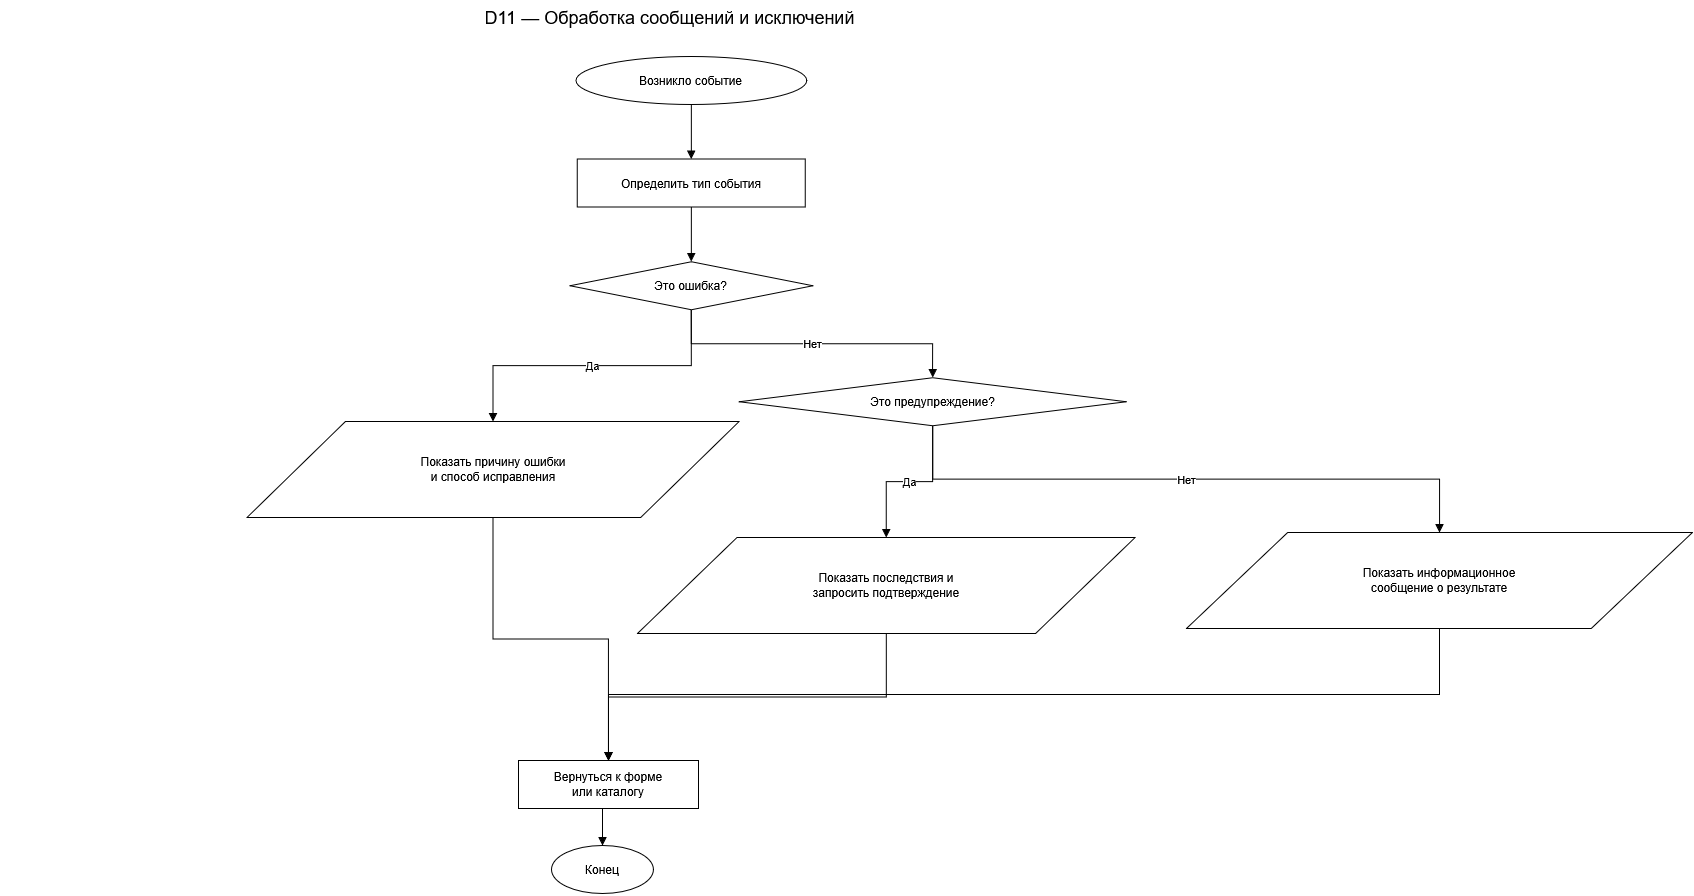

The diagram above was exported from draw.io. Its source (the exported page's mxGraphModel, read from the mxfile embedded in the PNG):
<mxGraphModel dx="7433" dy="-5897" grid="0" gridSize="10" guides="1" tooltips="1" connect="1" arrows="1" fold="1" page="0" pageScale="1" pageWidth="827" pageHeight="1169" math="0" shadow="0">
  <root>
    <mxCell id="0" />
    <mxCell id="1" parent="0" />
    <mxCell id="ucVJKTS0qU9xN8Zi3yHk-291" parent="1" style="text;html=1;align=center;verticalAlign=middle;whiteSpace=wrap;rounded=0;fontSize=18;fontColor=#000000;strokeColor=none;fillColor=none;" value="D11 — Обработка сообщений и исключений" vertex="1">
      <mxGeometry height="35" width="1341" x="-5806.996896551724" y="6843.001724137931" as="geometry" />
    </mxCell>
    <mxCell id="ucVJKTS0qU9xN8Zi3yHk-292" parent="1" style="shape=ellipse;whiteSpace=wrap;html=1;fillColor=#FFFFFF;strokeColor=#000000;fontColor=#000000;fontSize=12;align=center;verticalAlign=middle;spacing=4;" value="Возникло событие" vertex="1">
      <mxGeometry height="48" width="230.76" x="-5230.526896551723" y="6899.881724137931" as="geometry" />
    </mxCell>
    <mxCell id="ucVJKTS0qU9xN8Zi3yHk-293" parent="1" style="shape=rectangle;whiteSpace=wrap;html=1;fillColor=#FFFFFF;strokeColor=#000000;fontColor=#000000;fontSize=12;align=center;verticalAlign=middle;spacing=4;" value="Определить тип события" vertex="1">
      <mxGeometry height="48" width="228" x="-5229.146896551723" y="7002.561724137931" as="geometry" />
    </mxCell>
    <mxCell id="ucVJKTS0qU9xN8Zi3yHk-294" parent="1" style="shape=rhombus;whiteSpace=wrap;html=1;fillColor=#FFFFFF;strokeColor=#000000;fontColor=#000000;fontSize=12;align=center;verticalAlign=middle;spacing=4;" value="Это ошибка?" vertex="1">
      <mxGeometry height="48" width="242.86" x="-5236.576896551724" y="7105.221724137931" as="geometry" />
    </mxCell>
    <mxCell id="ucVJKTS0qU9xN8Zi3yHk-295" parent="1" style="shape=parallelogram;whiteSpace=wrap;html=1;fillColor=#FFFFFF;strokeColor=#000000;fontColor=#000000;fontSize=12;align=center;verticalAlign=middle;spacing=4;" value="Показать причину ошибки&lt;br&gt;и способ исправления" vertex="1">
      <mxGeometry height="96" width="492.12" x="-5559.466896551724" y="7265.001724137931" as="geometry" />
    </mxCell>
    <mxCell id="ucVJKTS0qU9xN8Zi3yHk-296" parent="1" style="shape=rhombus;whiteSpace=wrap;html=1;fillColor=#FFFFFF;strokeColor=#000000;fontColor=#000000;fontSize=12;align=center;verticalAlign=middle;spacing=4;" value="Это предупреждение?" vertex="1">
      <mxGeometry height="48" width="387.06" x="-5067.346896551724" y="7221.231724137931" as="geometry" />
    </mxCell>
    <mxCell id="ucVJKTS0qU9xN8Zi3yHk-297" parent="1" style="shape=parallelogram;whiteSpace=wrap;html=1;fillColor=#FFFFFF;strokeColor=#000000;fontColor=#000000;fontSize=12;align=center;verticalAlign=middle;spacing=4;" value="Показать последствия и&lt;br&gt;запросить подтверждение" vertex="1">
      <mxGeometry height="96" width="497.64" x="-5168.996896551724" y="7381.001724137931" as="geometry" />
    </mxCell>
    <mxCell id="ucVJKTS0qU9xN8Zi3yHk-298" parent="1" style="shape=parallelogram;whiteSpace=wrap;html=1;fillColor=#FFFFFF;strokeColor=#000000;fontColor=#000000;fontSize=12;align=center;verticalAlign=middle;spacing=4;" value="Показать информационное&lt;br&gt;сообщение о результате" vertex="1">
      <mxGeometry height="96" width="505.94" x="-4619.996896551725" y="7376.001724137931" as="geometry" />
    </mxCell>
    <mxCell id="ucVJKTS0qU9xN8Zi3yHk-299" parent="1" style="shape=rectangle;whiteSpace=wrap;html=1;fillColor=#FFFFFF;strokeColor=#000000;fontColor=#000000;fontSize=12;align=center;verticalAlign=middle;spacing=4;" value="Вернуться к форме&lt;br&gt;или каталогу" vertex="1">
      <mxGeometry height="48" width="180" x="-5287.996896551724" y="7604.001724137932" as="geometry" />
    </mxCell>
    <mxCell id="ucVJKTS0qU9xN8Zi3yHk-300" parent="1" style="shape=ellipse;whiteSpace=wrap;html=1;fillColor=#FFFFFF;strokeColor=#000000;fontColor=#000000;fontSize=12;align=center;verticalAlign=middle;spacing=4;" value="Конец" vertex="1">
      <mxGeometry height="48" width="101.96" x="-5254.996896551725" y="7689.001724137931" as="geometry" />
    </mxCell>
    <mxCell id="ucVJKTS0qU9xN8Zi3yHk-301" edge="1" parent="1" source="ucVJKTS0qU9xN8Zi3yHk-292" style="rounded=0;orthogonalLoop=1;html=1;strokeColor=#000000;fontColor=#000000;fontSize=11;endArrow=block;endFill=1;edgeStyle=orthogonalEdgeStyle;rounded=0;orthogonalLoop=1;jettySize=auto;exitX=0.5;exitY=1;exitPerimeter=1;entryX=0.5;entryY=0;entryPerimeter=1;" target="ucVJKTS0qU9xN8Zi3yHk-293" value="">
      <mxGeometry relative="1" as="geometry" />
    </mxCell>
    <mxCell id="ucVJKTS0qU9xN8Zi3yHk-302" edge="1" parent="1" source="ucVJKTS0qU9xN8Zi3yHk-293" style="rounded=0;orthogonalLoop=1;html=1;strokeColor=#000000;fontColor=#000000;fontSize=11;endArrow=block;endFill=1;edgeStyle=orthogonalEdgeStyle;rounded=0;orthogonalLoop=1;jettySize=auto;exitX=0.5;exitY=1;exitPerimeter=1;entryX=0.5;entryY=0;entryPerimeter=1;" target="ucVJKTS0qU9xN8Zi3yHk-294" value="">
      <mxGeometry relative="1" as="geometry" />
    </mxCell>
    <mxCell id="ucVJKTS0qU9xN8Zi3yHk-303" edge="1" parent="1" source="ucVJKTS0qU9xN8Zi3yHk-294" style="rounded=0;orthogonalLoop=1;html=1;strokeColor=#000000;fontColor=#000000;fontSize=11;endArrow=block;endFill=1;edgeStyle=orthogonalEdgeStyle;rounded=0;orthogonalLoop=1;jettySize=auto;exitX=0.5;exitY=1;exitPerimeter=1;entryX=0.5;entryY=0;entryPerimeter=1;" target="ucVJKTS0qU9xN8Zi3yHk-295" value="Да">
      <mxGeometry relative="1" as="geometry" />
    </mxCell>
    <mxCell id="ucVJKTS0qU9xN8Zi3yHk-304" edge="1" parent="1" source="ucVJKTS0qU9xN8Zi3yHk-294" style="rounded=0;orthogonalLoop=1;html=1;strokeColor=#000000;fontColor=#000000;fontSize=11;endArrow=block;endFill=1;edgeStyle=orthogonalEdgeStyle;rounded=0;orthogonalLoop=1;jettySize=auto;exitX=0.5;exitY=1;exitPerimeter=1;entryX=0.5;entryY=0;entryPerimeter=1;" target="ucVJKTS0qU9xN8Zi3yHk-296" value="Нет">
      <mxGeometry relative="1" as="geometry" />
    </mxCell>
    <mxCell id="ucVJKTS0qU9xN8Zi3yHk-305" edge="1" parent="1" source="ucVJKTS0qU9xN8Zi3yHk-295" style="rounded=0;orthogonalLoop=1;html=1;strokeColor=#000000;fontColor=#000000;fontSize=11;endArrow=block;endFill=1;edgeStyle=orthogonalEdgeStyle;rounded=0;orthogonalLoop=1;jettySize=auto;exitX=0.5;exitY=1;exitPerimeter=1;entryX=0.5;entryY=0;entryPerimeter=1;" target="ucVJKTS0qU9xN8Zi3yHk-299" value="">
      <mxGeometry relative="1" as="geometry" />
    </mxCell>
    <mxCell id="ucVJKTS0qU9xN8Zi3yHk-306" edge="1" parent="1" source="ucVJKTS0qU9xN8Zi3yHk-296" style="rounded=0;orthogonalLoop=1;html=1;strokeColor=#000000;fontColor=#000000;fontSize=11;endArrow=block;endFill=1;edgeStyle=orthogonalEdgeStyle;rounded=0;orthogonalLoop=1;jettySize=auto;exitX=0.5;exitY=1;exitPerimeter=1;entryX=0.5;entryY=0;entryPerimeter=1;" target="ucVJKTS0qU9xN8Zi3yHk-297" value="Да">
      <mxGeometry relative="1" as="geometry" />
    </mxCell>
    <mxCell id="ucVJKTS0qU9xN8Zi3yHk-307" edge="1" parent="1" source="ucVJKTS0qU9xN8Zi3yHk-296" style="rounded=0;orthogonalLoop=1;html=1;strokeColor=#000000;fontColor=#000000;fontSize=11;endArrow=block;endFill=1;edgeStyle=orthogonalEdgeStyle;rounded=0;orthogonalLoop=1;jettySize=auto;exitX=0.5;exitY=1;exitPerimeter=1;entryX=0.5;entryY=0;entryPerimeter=1;" target="ucVJKTS0qU9xN8Zi3yHk-298" value="Нет">
      <mxGeometry relative="1" as="geometry" />
    </mxCell>
    <mxCell id="ucVJKTS0qU9xN8Zi3yHk-308" edge="1" parent="1" source="ucVJKTS0qU9xN8Zi3yHk-297" style="rounded=0;orthogonalLoop=1;html=1;strokeColor=#000000;fontColor=#000000;fontSize=11;endArrow=block;endFill=1;edgeStyle=orthogonalEdgeStyle;rounded=0;orthogonalLoop=1;jettySize=auto;exitX=0.5;exitY=1;exitPerimeter=1;entryX=0.5;entryY=0;entryPerimeter=1;" target="ucVJKTS0qU9xN8Zi3yHk-299" value="">
      <mxGeometry relative="1" as="geometry" />
    </mxCell>
    <mxCell id="ucVJKTS0qU9xN8Zi3yHk-309" edge="1" parent="1" source="ucVJKTS0qU9xN8Zi3yHk-298" style="rounded=0;orthogonalLoop=1;html=1;strokeColor=#000000;fontColor=#000000;fontSize=11;endArrow=block;endFill=1;edgeStyle=orthogonalEdgeStyle;rounded=0;orthogonalLoop=1;jettySize=auto;exitX=0.5;exitY=1;exitPerimeter=1;entryX=0.5;entryY=0;entryPerimeter=1;" target="ucVJKTS0qU9xN8Zi3yHk-299" value="">
      <mxGeometry relative="1" as="geometry" />
    </mxCell>
    <mxCell id="ucVJKTS0qU9xN8Zi3yHk-310" edge="1" parent="1" source="ucVJKTS0qU9xN8Zi3yHk-299" style="rounded=0;orthogonalLoop=1;html=1;strokeColor=#000000;fontColor=#000000;fontSize=11;endArrow=block;endFill=1;edgeStyle=orthogonalEdgeStyle;rounded=0;orthogonalLoop=1;jettySize=auto;exitX=0.5;exitY=1;exitPerimeter=1;entryX=0.5;entryY=0;entryPerimeter=1;" target="ucVJKTS0qU9xN8Zi3yHk-300" value="">
      <mxGeometry relative="1" as="geometry" />
    </mxCell>
  </root>
</mxGraphModel>